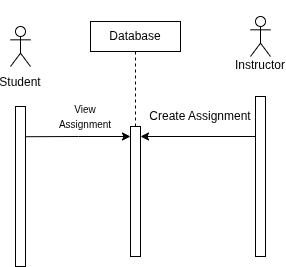

The diagram above was exported from draw.io. Its source (the exported page's mxGraphModel, read from the mxfile embedded in the PNG):
<mxGraphModel dx="2440" dy="-145" grid="1" gridSize="10" guides="1" tooltips="1" connect="1" arrows="1" fold="1" page="1" pageScale="1" pageWidth="850" pageHeight="850" math="0" shadow="0">
  <root>
    <mxCell id="0" />
    <mxCell id="1" parent="0" />
    <mxCell id="L_Js7msDcZBvOJsx5tFh-171" parent="1" style="shape=umlLifeline;perimeter=lifelinePerimeter;whiteSpace=wrap;html=1;container=1;dropTarget=0;collapsible=0;recursiveResize=0;outlineConnect=0;portConstraint=eastwest;newEdgeStyle={&quot;curved&quot;:0,&quot;rounded&quot;:0};participant=umlActor;" value="&lt;div&gt;&lt;br&gt;&lt;/div&gt;&lt;div&gt;&lt;br&gt;&lt;/div&gt;&lt;div&gt;&lt;br&gt;&lt;/div&gt;&lt;div&gt;&lt;br&gt;&lt;/div&gt;&lt;div&gt;&lt;br&gt;&lt;/div&gt;&lt;div&gt;Student&lt;/div&gt;" vertex="1">
      <mxGeometry height="40" width="20" x="1300" y="3160" as="geometry" />
    </mxCell>
    <mxCell id="L_Js7msDcZBvOJsx5tFh-172" edge="1" parent="1" style="edgeStyle=orthogonalEdgeStyle;rounded=0;orthogonalLoop=1;jettySize=auto;html=1;curved=0;exitX=1;exitY=0;exitDx=0;exitDy=5;exitPerimeter=0;">
      <mxGeometry relative="1" as="geometry">
        <mxPoint x="1315" y="3270.2200000000003" as="sourcePoint" />
        <mxPoint x="1420" y="3269.9977777777776" as="targetPoint" />
      </mxGeometry>
    </mxCell>
    <mxCell id="L_Js7msDcZBvOJsx5tFh-173" parent="1" style="html=1;points=[[0,0,0,0,5],[0,1,0,0,-5],[1,0,0,0,5],[1,1,0,0,-5]];perimeter=orthogonalPerimeter;outlineConnect=0;targetShapes=umlLifeline;portConstraint=eastwest;newEdgeStyle={&quot;curved&quot;:0,&quot;rounded&quot;:0};" value="" vertex="1">
      <mxGeometry height="160" width="10" x="1305" y="3240" as="geometry" />
    </mxCell>
    <mxCell id="L_Js7msDcZBvOJsx5tFh-174" edge="1" parent="1" source="L_Js7msDcZBvOJsx5tFh-175" style="edgeStyle=orthogonalEdgeStyle;rounded=0;orthogonalLoop=1;jettySize=auto;html=1;exitX=0.5;exitY=1;exitDx=0;exitDy=0;dashed=1;endArrow=none;endFill=0;entryX=0;entryY=0;entryDx=0;entryDy=5;entryPerimeter=0;" target="L_Js7msDcZBvOJsx5tFh-176">
      <mxGeometry relative="1" as="geometry">
        <Array as="points">
          <mxPoint x="1425" y="3285" />
        </Array>
        <mxPoint x="1425" y="3265" as="targetPoint" />
      </mxGeometry>
    </mxCell>
    <mxCell id="L_Js7msDcZBvOJsx5tFh-175" parent="1" style="html=1;whiteSpace=wrap;" value="Database" vertex="1">
      <mxGeometry height="30" width="90" x="1380" y="3155" as="geometry" />
    </mxCell>
    <mxCell id="L_Js7msDcZBvOJsx5tFh-176" parent="1" style="html=1;points=[[0,0,0,0,5],[0,1,0,0,-5],[1,0,0,0,5],[1,1,0,0,-5]];perimeter=orthogonalPerimeter;outlineConnect=0;targetShapes=umlLifeline;portConstraint=eastwest;newEdgeStyle={&quot;curved&quot;:0,&quot;rounded&quot;:0};" value="" vertex="1">
      <mxGeometry height="130" width="10" x="1420" y="3260" as="geometry" />
    </mxCell>
    <mxCell id="L_Js7msDcZBvOJsx5tFh-177" parent="1" style="shape=umlLifeline;perimeter=lifelinePerimeter;whiteSpace=wrap;html=1;container=1;dropTarget=0;collapsible=0;recursiveResize=0;outlineConnect=0;portConstraint=eastwest;newEdgeStyle={&quot;curved&quot;:0,&quot;rounded&quot;:0};participant=umlActor;" value="&lt;div&gt;&lt;br&gt;&lt;/div&gt;&lt;div&gt;&lt;br&gt;&lt;/div&gt;&lt;div&gt;&lt;br&gt;&lt;/div&gt;&lt;div&gt;&lt;br&gt;&lt;/div&gt;&lt;div&gt;Instructor&lt;/div&gt;" vertex="1">
      <mxGeometry height="40" width="20" x="1540" y="3150" as="geometry" />
    </mxCell>
    <mxCell id="L_Js7msDcZBvOJsx5tFh-178" edge="1" parent="1" style="edgeStyle=orthogonalEdgeStyle;rounded=0;orthogonalLoop=1;jettySize=auto;html=1;curved=0;exitX=0;exitY=0;exitDx=0;exitDy=5;exitPerimeter=0;endArrow=classic;endFill=1;">
      <mxGeometry relative="1" as="geometry">
        <mxPoint x="1545" y="3270" as="sourcePoint" />
        <mxPoint x="1430" y="3270" as="targetPoint" />
      </mxGeometry>
    </mxCell>
    <mxCell id="L_Js7msDcZBvOJsx5tFh-179" parent="1" style="html=1;points=[[0,0,0,0,5],[0,1,0,0,-5],[1,0,0,0,5],[1,1,0,0,-5]];perimeter=orthogonalPerimeter;outlineConnect=0;targetShapes=umlLifeline;portConstraint=eastwest;newEdgeStyle={&quot;curved&quot;:0,&quot;rounded&quot;:0};" value="" vertex="1">
      <mxGeometry height="160" width="10" x="1545" y="3230" as="geometry" />
    </mxCell>
    <mxCell id="L_Js7msDcZBvOJsx5tFh-180" parent="1" style="text;html=1;whiteSpace=wrap;strokeColor=none;fillColor=none;align=center;verticalAlign=middle;rounded=0;" value="&lt;font size=&quot;1&quot;&gt;View Assignment&lt;/font&gt;" vertex="1">
      <mxGeometry height="20" width="50" x="1350" y="3240" as="geometry" />
    </mxCell>
    <mxCell id="L_Js7msDcZBvOJsx5tFh-181" parent="1" style="text;html=1;whiteSpace=wrap;strokeColor=none;fillColor=none;align=center;verticalAlign=middle;rounded=0;fontSize=12;" value="&lt;font&gt;Create Assignment&lt;/font&gt;" vertex="1">
      <mxGeometry height="20" width="110" x="1435" y="3240" as="geometry" />
    </mxCell>
  </root>
</mxGraphModel>